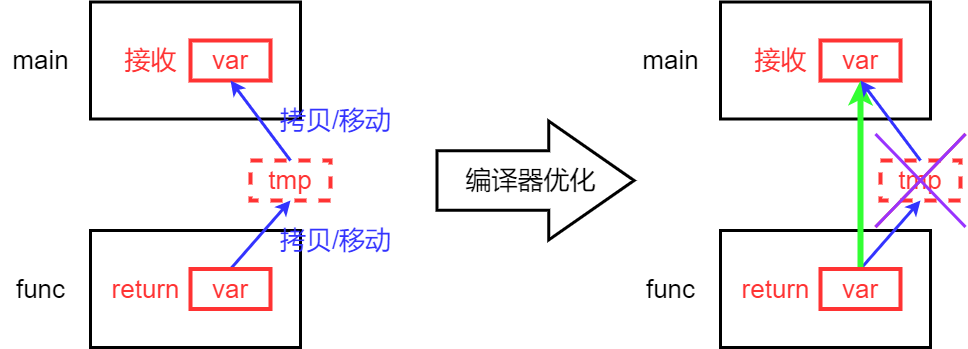

The diagram above was exported from draw.io. Its source (the exported page's mxGraphModel, read from the mxfile embedded in the PNG):
<mxGraphModel dx="2114" dy="988" grid="1" gridSize="10" guides="1" tooltips="1" connect="1" arrows="1" fold="1" page="0" pageScale="1" pageWidth="827" pageHeight="1169" background="#ffffff" math="0" shadow="0">
  <root>
    <mxCell id="0" />
    <mxCell id="1" parent="0" />
    <mxCell id="DIJpZGanwNQInhWEWtww-5" value="" style="rounded=0;whiteSpace=wrap;html=1;strokeWidth=3;" vertex="1" parent="1">
      <mxGeometry x="-110" y="530" width="210" height="117" as="geometry" />
    </mxCell>
    <mxCell id="DIJpZGanwNQInhWEWtww-1" value="" style="rounded=0;whiteSpace=wrap;html=1;strokeWidth=3;" vertex="1" parent="1">
      <mxGeometry x="-110" y="301.5" width="210" height="117" as="geometry" />
    </mxCell>
    <mxCell id="DIJpZGanwNQInhWEWtww-2" value="&lt;font style=&quot;font-size: 26px;&quot;&gt;main&lt;/font&gt;" style="text;html=1;align=center;verticalAlign=middle;resizable=0;points=[];autosize=1;strokeColor=none;fillColor=none;" vertex="1" parent="1">
      <mxGeometry x="-200" y="340" width="80" height="40" as="geometry" />
    </mxCell>
    <mxCell id="DIJpZGanwNQInhWEWtww-3" value="&lt;font color=&quot;#ff3333&quot; style=&quot;font-size: 26px;&quot;&gt;var&lt;/font&gt;" style="rounded=0;whiteSpace=wrap;html=1;strokeWidth=4;fillColor=none;strokeColor=#FF3333;" vertex="1" parent="1">
      <mxGeometry x="-10" y="340" width="80" height="40" as="geometry" />
    </mxCell>
    <mxCell id="DIJpZGanwNQInhWEWtww-4" value="&lt;font color=&quot;#ff3333&quot; style=&quot;font-size: 26px;&quot;&gt;接收&lt;/font&gt;" style="text;html=1;align=center;verticalAlign=middle;resizable=0;points=[];autosize=1;strokeColor=none;fillColor=none;" vertex="1" parent="1">
      <mxGeometry x="-90" y="340" width="80" height="40" as="geometry" />
    </mxCell>
    <mxCell id="DIJpZGanwNQInhWEWtww-6" value="&lt;span style=&quot;font-size: 26px;&quot;&gt;func&lt;/span&gt;" style="text;html=1;align=center;verticalAlign=middle;resizable=0;points=[];autosize=1;strokeColor=none;fillColor=none;" vertex="1" parent="1">
      <mxGeometry x="-195" y="568.5" width="70" height="40" as="geometry" />
    </mxCell>
    <mxCell id="DIJpZGanwNQInhWEWtww-11" style="rounded=0;orthogonalLoop=1;jettySize=auto;html=1;strokeColor=#3333FF;exitX=0.5;exitY=0;exitDx=0;exitDy=0;strokeWidth=3;" edge="1" parent="1" source="DIJpZGanwNQInhWEWtww-7">
      <mxGeometry relative="1" as="geometry">
        <mxPoint x="90" y="500" as="targetPoint" />
      </mxGeometry>
    </mxCell>
    <mxCell id="DIJpZGanwNQInhWEWtww-7" value="&lt;font color=&quot;#ff3333&quot; style=&quot;font-size: 26px;&quot;&gt;var&lt;/font&gt;" style="rounded=0;whiteSpace=wrap;html=1;strokeWidth=4;fillColor=none;strokeColor=#FF3333;" vertex="1" parent="1">
      <mxGeometry x="-10" y="568.5" width="80" height="40" as="geometry" />
    </mxCell>
    <mxCell id="DIJpZGanwNQInhWEWtww-8" value="&lt;font color=&quot;#ff3333&quot; style=&quot;font-size: 26px;&quot;&gt;return&lt;/font&gt;" style="text;html=1;align=center;verticalAlign=middle;resizable=0;points=[];autosize=1;strokeColor=none;fillColor=none;" vertex="1" parent="1">
      <mxGeometry x="-100" y="568.5" width="90" height="40" as="geometry" />
    </mxCell>
    <mxCell id="DIJpZGanwNQInhWEWtww-10" style="rounded=0;orthogonalLoop=1;jettySize=auto;html=1;entryX=0.5;entryY=1;entryDx=0;entryDy=0;strokeColor=#3333FF;exitX=0.5;exitY=0;exitDx=0;exitDy=0;strokeWidth=3;" edge="1" parent="1" source="DIJpZGanwNQInhWEWtww-9" target="DIJpZGanwNQInhWEWtww-3">
      <mxGeometry relative="1" as="geometry" />
    </mxCell>
    <mxCell id="DIJpZGanwNQInhWEWtww-9" value="&lt;font color=&quot;#ff3333&quot;&gt;&lt;span style=&quot;font-size: 26px;&quot;&gt;tmp&lt;/span&gt;&lt;/font&gt;" style="rounded=0;whiteSpace=wrap;html=1;strokeWidth=4;fillColor=none;strokeColor=#FF3333;dashed=1;" vertex="1" parent="1">
      <mxGeometry x="50" y="460" width="80" height="40" as="geometry" />
    </mxCell>
    <mxCell id="DIJpZGanwNQInhWEWtww-13" value="" style="rounded=0;whiteSpace=wrap;html=1;strokeWidth=3;" vertex="1" parent="1">
      <mxGeometry x="520" y="530" width="210" height="117" as="geometry" />
    </mxCell>
    <mxCell id="DIJpZGanwNQInhWEWtww-14" value="" style="rounded=0;whiteSpace=wrap;html=1;strokeWidth=3;" vertex="1" parent="1">
      <mxGeometry x="520" y="301.5" width="210" height="117" as="geometry" />
    </mxCell>
    <mxCell id="DIJpZGanwNQInhWEWtww-15" value="&lt;font style=&quot;font-size: 26px;&quot;&gt;main&lt;/font&gt;" style="text;html=1;align=center;verticalAlign=middle;resizable=0;points=[];autosize=1;strokeColor=none;fillColor=none;" vertex="1" parent="1">
      <mxGeometry x="430" y="340" width="80" height="40" as="geometry" />
    </mxCell>
    <mxCell id="DIJpZGanwNQInhWEWtww-16" value="&lt;font color=&quot;#ff3333&quot; style=&quot;font-size: 26px;&quot;&gt;var&lt;/font&gt;" style="rounded=0;whiteSpace=wrap;html=1;strokeWidth=4;fillColor=none;strokeColor=#FF3333;" vertex="1" parent="1">
      <mxGeometry x="620" y="340" width="80" height="40" as="geometry" />
    </mxCell>
    <mxCell id="DIJpZGanwNQInhWEWtww-17" value="&lt;font color=&quot;#ff3333&quot; style=&quot;font-size: 26px;&quot;&gt;接收&lt;/font&gt;" style="text;html=1;align=center;verticalAlign=middle;resizable=0;points=[];autosize=1;strokeColor=none;fillColor=none;" vertex="1" parent="1">
      <mxGeometry x="540" y="340" width="80" height="40" as="geometry" />
    </mxCell>
    <mxCell id="DIJpZGanwNQInhWEWtww-18" value="&lt;span style=&quot;font-size: 26px;&quot;&gt;func&lt;/span&gt;" style="text;html=1;align=center;verticalAlign=middle;resizable=0;points=[];autosize=1;strokeColor=none;fillColor=none;" vertex="1" parent="1">
      <mxGeometry x="435" y="568.5" width="70" height="40" as="geometry" />
    </mxCell>
    <mxCell id="DIJpZGanwNQInhWEWtww-19" style="rounded=0;orthogonalLoop=1;jettySize=auto;html=1;strokeColor=#3333FF;exitX=0.5;exitY=0;exitDx=0;exitDy=0;strokeWidth=3;" edge="1" parent="1" source="DIJpZGanwNQInhWEWtww-20">
      <mxGeometry relative="1" as="geometry">
        <mxPoint x="720" y="500" as="targetPoint" />
      </mxGeometry>
    </mxCell>
    <mxCell id="DIJpZGanwNQInhWEWtww-24" style="edgeStyle=orthogonalEdgeStyle;rounded=0;orthogonalLoop=1;jettySize=auto;html=1;entryX=0.5;entryY=1;entryDx=0;entryDy=0;strokeWidth=6;strokeColor=#33FF33;" edge="1" parent="1" source="DIJpZGanwNQInhWEWtww-20" target="DIJpZGanwNQInhWEWtww-16">
      <mxGeometry relative="1" as="geometry" />
    </mxCell>
    <mxCell id="DIJpZGanwNQInhWEWtww-20" value="&lt;font color=&quot;#ff3333&quot; style=&quot;font-size: 26px;&quot;&gt;var&lt;/font&gt;" style="rounded=0;whiteSpace=wrap;html=1;strokeWidth=4;fillColor=none;strokeColor=#FF3333;" vertex="1" parent="1">
      <mxGeometry x="620" y="568.5" width="80" height="40" as="geometry" />
    </mxCell>
    <mxCell id="DIJpZGanwNQInhWEWtww-21" value="&lt;font color=&quot;#ff3333&quot; style=&quot;font-size: 26px;&quot;&gt;return&lt;/font&gt;" style="text;html=1;align=center;verticalAlign=middle;resizable=0;points=[];autosize=1;strokeColor=none;fillColor=none;" vertex="1" parent="1">
      <mxGeometry x="530" y="568.5" width="90" height="40" as="geometry" />
    </mxCell>
    <mxCell id="DIJpZGanwNQInhWEWtww-22" style="rounded=0;orthogonalLoop=1;jettySize=auto;html=1;entryX=0.5;entryY=1;entryDx=0;entryDy=0;strokeColor=#3333FF;exitX=0.5;exitY=0;exitDx=0;exitDy=0;strokeWidth=3;" edge="1" parent="1" source="DIJpZGanwNQInhWEWtww-23" target="DIJpZGanwNQInhWEWtww-16">
      <mxGeometry relative="1" as="geometry" />
    </mxCell>
    <mxCell id="DIJpZGanwNQInhWEWtww-23" value="&lt;font color=&quot;#ff3333&quot;&gt;&lt;span style=&quot;font-size: 26px;&quot;&gt;tmp&lt;/span&gt;&lt;/font&gt;" style="rounded=0;whiteSpace=wrap;html=1;strokeWidth=4;fillColor=none;strokeColor=#FF3333;dashed=1;" vertex="1" parent="1">
      <mxGeometry x="680" y="460" width="80" height="40" as="geometry" />
    </mxCell>
    <mxCell id="DIJpZGanwNQInhWEWtww-37" value="" style="endArrow=none;html=1;rounded=0;strokeWidth=3;strokeColor=#FF3333;" edge="1" parent="1">
      <mxGeometry width="50" height="50" relative="1" as="geometry">
        <mxPoint x="675" y="526.5" as="sourcePoint" />
        <mxPoint x="765" y="433.5" as="targetPoint" />
      </mxGeometry>
    </mxCell>
    <mxCell id="DIJpZGanwNQInhWEWtww-42" value="" style="endArrow=none;html=1;rounded=0;strokeWidth=3;strokeColor=#9933FF;" edge="1" parent="1">
      <mxGeometry width="50" height="50" relative="1" as="geometry">
        <mxPoint x="675" y="433.5" as="sourcePoint" />
        <mxPoint x="765" y="526.5" as="targetPoint" />
      </mxGeometry>
    </mxCell>
    <mxCell id="DIJpZGanwNQInhWEWtww-43" value="" style="endArrow=none;html=1;rounded=0;strokeWidth=3;strokeColor=#9933FF;" edge="1" parent="1">
      <mxGeometry width="50" height="50" relative="1" as="geometry">
        <mxPoint x="675" y="526.5" as="sourcePoint" />
        <mxPoint x="765" y="433.5" as="targetPoint" />
      </mxGeometry>
    </mxCell>
    <mxCell id="DIJpZGanwNQInhWEWtww-44" value="&lt;span style=&quot;font-size: 26px;&quot;&gt;&lt;font color=&quot;#3333ff&quot;&gt;拷贝/移动&lt;/font&gt;&lt;/span&gt;" style="text;html=1;align=center;verticalAlign=middle;resizable=0;points=[];autosize=1;strokeColor=none;fillColor=none;" vertex="1" parent="1">
      <mxGeometry x="70" y="400" width="130" height="40" as="geometry" />
    </mxCell>
    <mxCell id="DIJpZGanwNQInhWEWtww-49" value="&lt;span style=&quot;font-size: 26px;&quot;&gt;&lt;font color=&quot;#3333ff&quot;&gt;拷贝/移动&lt;/font&gt;&lt;/span&gt;" style="text;html=1;align=center;verticalAlign=middle;resizable=0;points=[];autosize=1;strokeColor=none;fillColor=none;" vertex="1" parent="1">
      <mxGeometry x="70" y="520" width="130" height="40" as="geometry" />
    </mxCell>
    <mxCell id="DIJpZGanwNQInhWEWtww-50" value="" style="shape=flexArrow;endArrow=classic;html=1;rounded=0;width=57.5;endSize=27.441666666666666;endWidth=56.25;strokeWidth=3;" edge="1" parent="1">
      <mxGeometry width="50" height="50" relative="1" as="geometry">
        <mxPoint x="235" y="480" as="sourcePoint" />
        <mxPoint x="435" y="480" as="targetPoint" />
      </mxGeometry>
    </mxCell>
    <mxCell id="DIJpZGanwNQInhWEWtww-52" value="&lt;font style=&quot;font-size: 26px;&quot;&gt;编译器优化&lt;/font&gt;" style="text;html=1;align=center;verticalAlign=middle;resizable=0;points=[];autosize=1;strokeColor=none;fillColor=none;" vertex="1" parent="1">
      <mxGeometry x="255" y="460" width="150" height="40" as="geometry" />
    </mxCell>
  </root>
</mxGraphModel>